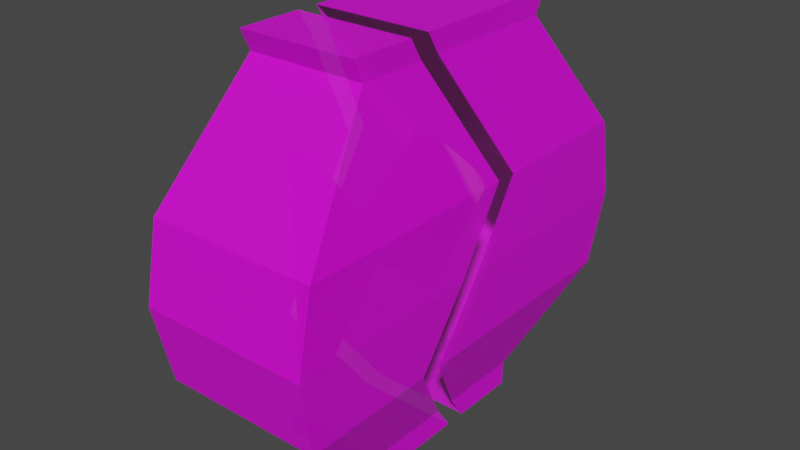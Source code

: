 # Source: fishbowl_empty.blend  (saved by Blender 3.3.6; exported with 4.5.12 LTS)
import bpy
from mathutils import Matrix  # noqa: F401  (used for matrix-valued properties, if any)

bpy.ops.wm.read_factory_settings(use_empty=True)
scene = bpy.context.scene
scene.name = 'Scene'

# ---- collections
col_collection = bpy.data.collections.new('Collection'); scene.collection.children.link(col_collection)

# ---- images (referenced by path relative to the original .blend; pixels are not part of the script)
import os
ASSET_DIR = os.environ.get("B2B_ASSET_DIR", "")  # directory of the original .blend (textures are referenced by path, not embedded)
HERE = os.path.dirname(os.path.abspath(__file__))  # packed textures are extracted next to this script under _unpacked/

def load_image(name, relpath, width, height, colorspace="sRGB"):
    """Load a texture the original file referenced (path relative to the .blend, or extracted next to this script)."""
    p = next((c for c in (os.path.join(HERE, relpath), os.path.join(ASSET_DIR, relpath)) if relpath and os.path.exists(c)), "")
    if p:
        img = bpy.data.images.load(p, check_existing=True)
        img.name = name
    else:  # same state as the original file: an image datablock whose file is absent (Cycles renders it pink)
        img = bpy.data.images.new(name, width, height)
        img.source = "FILE"
        img.filepath = "//" + (relpath or name)
    img.colorspace_settings.name = colorspace
    return img
img_fishbowl_empty_png = load_image('fishbowl_empty.png', 'fishbowl_empty.png', 1024, 1024, 'sRGB')
img_fish_001 = load_image('fish.001', '_unpacked/fish.b8b3ae5c.png', 64, 64, 'sRGB')

# ---- materials (node trees are filled in below, after node groups)
mat_material_001 = bpy.data.materials.new('Material.001')
mat_material_001.surface_render_method = 'BLENDED'
mat_material_001.blend_method = 'BLEND'
mat_material_001.use_transparent_shadow = False
mat_material_003 = bpy.data.materials.new('Material.003')
mat_material_003.use_transparent_shadow = False

# ---- material node trees
mat_material_001.use_nodes = True; mat_material_001.node_tree.nodes.clear()
_N = mat_material_001.node_tree.nodes; _L = mat_material_001.node_tree.links
n0 = _N.new('ShaderNodeBsdfPrincipled'); n0.name = 'Principled BSDF'; n0.location = (10, 300)
n0.distribution = 'GGX'
n0.subsurface_method = 'RANDOM_WALK_SKIN'
n0.inputs[3].default_value = 1.45
n0.inputs[4].default_value = 0.8235
n0.inputs[27].default_value = (0.0, 0.0, 0.0, 1.0)
n0.inputs[28].default_value = 1.0
n1 = _N.new('ShaderNodeOutputMaterial'); n1.name = 'Material Output'; n1.location = (300, 300)
n2 = _N.new('ShaderNodeTexImage'); n2.name = 'Image Texture'; n2.location = (-280, 260)
n2.image = img_fishbowl_empty_png
_L.new(n0.outputs[0], n1.inputs[0])
_L.new(n2.outputs[0], n0.inputs[0])
n1.is_active_output = True
mat_material_003.use_nodes = True; mat_material_003.node_tree.nodes.clear()
_N = mat_material_003.node_tree.nodes; _L = mat_material_003.node_tree.links
n0 = _N.new('ShaderNodeBsdfPrincipled'); n0.name = 'Principled BSDF'; n0.location = (10, 300)
n0.distribution = 'GGX'
n0.subsurface_method = 'RANDOM_WALK_SKIN'
n0.inputs[27].default_value = (0.0, 0.0, 0.0, 1.0)
n0.inputs[28].default_value = 1.0
n1 = _N.new('ShaderNodeOutputMaterial'); n1.name = 'Material Output'; n1.location = (320, 270)
n2 = _N.new('ShaderNodeTexImage'); n2.name = 'Image Texture'; n2.location = (-440, 210)
n2.label = 'BASE COLOR'
n2.image = img_fish_001
_L.new(n0.outputs[0], n1.inputs[0])
_L.new(n2.outputs[0], n0.inputs[0])
n1.is_active_output = True

# ---- world
world_world = bpy.data.worlds.new('World'); scene.world = world_world
world_world.use_nodes = True; world_world.node_tree.nodes.clear()
_N = world_world.node_tree.nodes; _L = world_world.node_tree.links
n0 = _N.new('ShaderNodeOutputWorld'); n0.name = 'World Output'; n0.location = (300, 300)
n1 = _N.new('ShaderNodeBackground'); n1.name = 'Background'; n1.location = (10, 300)
n1.inputs[0].default_value = (0.05088, 0.05088, 0.05088, 1.0)
_L.new(n1.outputs[0], n0.inputs[0])
n0.is_active_output = True
world_world.color = (0.05088, 0.05088, 0.05088)
world_world.use_sun_shadow = False
world_world.sun_shadow_jitter_overblur = 0.0

# ---- meshes
me_bowl_001 = bpy.data.meshes.new('bowl.001')
me_bowl_001.from_pydata([(-0.2153, -0.3474, -1.0), (-0.2382, -0.4492, 0.6051), (0.2153, -0.3474, -1.0), (0.2382, -0.4492, 0.6051), (-0.2153, -0.3474, -0.9025), (-0.3241, -0.7709, -0.5791), (-0.3445, -0.8314, -0.27), (-0.3451, -0.7709, 0.03907), (-0.2368, -0.4109, 0.5216), (0.2368, -0.4109, 0.5216), (0.3451, -0.7709, 0.03907), (0.3445, -0.8314, -0.27), (0.3241, -0.7709, -0.5791), (0.2153, -0.3474, -0.9025), (-0.3451, 0.1553, 0.03907), (0.2153, 0.0765, -1.0), (0.3241, -0.2189, -0.5791), (-0.2368, -0.1397, 0.5216), (0.2382, -0.1907, 0.6051), (0.3445, -0.0318, -0.27), (-0.2382, -0.1907, 0.6051), (0.3451, 0.1553, 0.03907), (-0.2153, 0.008075, -0.9025), (0.2368, -0.1397, 0.5216), (-0.3241, -0.2189, -0.5791), (-0.3445, -0.0318, -0.27), (0.2153, 0.008075, -0.9025), (-0.2153, 0.0765, -1.0)], [], [(8, 1, 20, 17), (9, 3, 1, 8), (2, 13, 4, 0), (13, 12, 5, 4), (12, 11, 6, 5), (11, 10, 7, 6), (10, 9, 8, 7), (0, 4, 22, 27), (4, 5, 24, 22), (5, 6, 25, 24), (6, 7, 14, 25), (7, 8, 17, 14), (18, 20, 1, 3), (15, 26, 13, 2), (16, 19, 11, 12), (21, 23, 9, 10), (23, 18, 3, 9), (27, 15, 2, 0), (26, 16, 12, 13), (19, 21, 10, 11)])
_uv = me_bowl_001.uv_layers.new(name='UVMap')
_uv.uv.foreach_set('vector', [0.4637, 0.1364, 0.4886, 0.1251, 0.4886, 0.2019, 0.4637, 0.2171, 0.4124, 0.8425, 0.4129, 0.8684, 0.2712, 0.8684, 0.2717, 0.8425, 0.632, 0.758, 0.6609, 0.758, 0.6609, 0.886, 0.632, 0.886, 0.7829, 0.5609, 0.9088, 0.5286, 0.9088, 0.7213, 0.7829, 0.6889, 0.4384, 0.5286, 0.4445, 0.6219, 0.2396, 0.6219, 0.2457, 0.5286, 0.4445, 0.6219, 0.4446, 0.7113, 0.2395, 0.7113, 0.2396, 0.6219, 0.4446, 0.7113, 0.4124, 0.8425, 0.2717, 0.8425, 0.2395, 0.7113, 0.01145, 0.1553, 0.04042, 0.1553, 0.04042, 0.261, 0.01145, 0.2813, 0.04042, 0.1553, 0.1375, 0.02944, 0.1375, 0.1935, 0.04042, 0.261, 0.1375, 0.02944, 0.2295, 0.01145, 0.2295, 0.2491, 0.1375, 0.1935, 0.2295, 0.01145, 0.3214, 0.02944, 0.3214, 0.3047, 0.2295, 0.2491, 0.3214, 0.02944, 0.4637, 0.1364, 0.4637, 0.2171, 0.3214, 0.3047, 0.4675, 0.7188, 0.6092, 0.7188, 0.6092, 0.7956, 0.4675, 0.7956, 0.5114, 0.2358, 0.5404, 0.2562, 0.5404, 0.3618, 0.5114, 0.3618, 0.6375, 0.3236, 0.7295, 0.268, 0.7295, 0.5057, 0.6375, 0.4877, 0.8214, 0.2124, 0.9637, 0.3001, 0.9637, 0.3807, 0.8214, 0.4877, 0.9637, 0.3001, 0.9886, 0.3153, 0.9886, 0.3921, 0.9637, 0.3807, 0.632, 0.6091, 0.76, 0.6091, 0.76, 0.7351, 0.632, 0.7351, 0.5404, 0.2562, 0.6375, 0.3236, 0.6375, 0.4877, 0.5404, 0.3618, 0.7295, 0.268, 0.8214, 0.2124, 0.8214, 0.4877, 0.7295, 0.5057])
me_bowl_001.materials.append(mat_material_001)
me_bowl_001.use_paint_bone_selection = False
me_bowl_001.use_paint_mask = True
me_bowl_001.update()
me_bowl_002 = bpy.data.meshes.new('bowl.002')
me_bowl_002.from_pydata([(0.2153, 0.3474, -0.9025), (0.3241, 0.7709, -0.5791), (0.3445, 0.8314, -0.27), (0.3451, 0.7709, 0.03907), (0.2368, 0.4109, 0.5216), (-0.2153, 0.3474, -0.9025), (-0.3241, 0.7709, -0.5791), (-0.3445, 0.8314, -0.27), (-0.3451, 0.7709, 0.03907), (-0.2368, 0.4109, 0.5216), (0.2382, 0.4492, 0.6051), (0.2153, 0.3474, -1.0), (-0.2382, 0.4492, 0.6051), (-0.2153, 0.3474, -1.0), (-0.3451, 0.1553, 0.03907), (0.2153, 0.0765, -1.0), (0.3241, -0.2189, -0.5791), (-0.2368, -0.1397, 0.5216), (0.2382, -0.1907, 0.6051), (0.3445, -0.0318, -0.27), (-0.2382, -0.1907, 0.6051), (0.3451, 0.1553, 0.03907), (-0.2153, 0.008075, -0.9025), (0.2368, -0.1397, 0.5216), (-0.3241, -0.2189, -0.5791), (-0.3445, -0.0318, -0.27), (0.2153, 0.008075, -0.9025), (-0.2153, 0.0765, -1.0)], [], [(17, 20, 12, 9), (14, 17, 9, 8), (24, 25, 7, 6), (27, 22, 5, 13), (25, 14, 8, 7), (22, 24, 6, 5), (8, 9, 4, 3), (7, 8, 3, 2), (6, 7, 2, 1), (5, 6, 1, 0), (13, 5, 0, 11), (3, 4, 23, 21), (2, 3, 21, 19), (1, 2, 19, 16), (0, 1, 16, 26), (11, 0, 26, 15), (10, 12, 20, 18), (13, 11, 15, 27), (4, 10, 18, 23), (9, 12, 10, 4)])
_uv = me_bowl_002.uv_layers.new(name='UVMap')
_uv.uv.foreach_set('vector', [0.4637, 0.2171, 0.4886, 0.2019, 0.4886, 0.3921, 0.4637, 0.3807, 0.3214, 0.3047, 0.4637, 0.2171, 0.4637, 0.3807, 0.3214, 0.4877, 0.1375, 0.1935, 0.2295, 0.2491, 0.2295, 0.5057, 0.1375, 0.4877, 0.01145, 0.2813, 0.04042, 0.261, 0.04042, 0.3618, 0.01145, 0.3618, 0.2295, 0.2491, 0.3214, 0.3047, 0.3214, 0.4877, 0.2295, 0.5057, 0.04042, 0.261, 0.1375, 0.1935, 0.1375, 0.4877, 0.04042, 0.3618, 0.2166, 0.7113, 0.1844, 0.8425, 0.04363, 0.8425, 0.01145, 0.7113, 0.2164, 0.6219, 0.2166, 0.7113, 0.01145, 0.7113, 0.01161, 0.6219, 0.2104, 0.5286, 0.2164, 0.6219, 0.01161, 0.6219, 0.01769, 0.5286, 0.9088, 0.9045, 0.7829, 0.9368, 0.7829, 0.7442, 0.9088, 0.7765, 0.6838, 0.758, 0.7126, 0.758, 0.7126, 0.886, 0.6838, 0.886, 0.8214, 0.02944, 0.9637, 0.1364, 0.9637, 0.3001, 0.8214, 0.2124, 0.7295, 0.01145, 0.8214, 0.02944, 0.8214, 0.2124, 0.7295, 0.268, 0.6375, 0.02944, 0.7295, 0.01145, 0.7295, 0.268, 0.6375, 0.3236, 0.5404, 0.1553, 0.6375, 0.02944, 0.6375, 0.3236, 0.5404, 0.2562, 0.5114, 0.1553, 0.5404, 0.1553, 0.5404, 0.2562, 0.5114, 0.2358, 0.4675, 0.5286, 0.6092, 0.5286, 0.6092, 0.7188, 0.4675, 0.7188, 0.632, 0.5286, 0.76, 0.5286, 0.76, 0.6091, 0.632, 0.6091, 0.9637, 0.1364, 0.9886, 0.1251, 0.9886, 0.3153, 0.9637, 0.3001, 0.1844, 0.8425, 0.1848, 0.8684, 0.0432, 0.8684, 0.04363, 0.8425])
me_bowl_002.materials.append(mat_material_001)
me_bowl_002.use_paint_bone_selection = False
me_bowl_002.use_paint_mask = True
me_bowl_002.update()
me_bowl = bpy.data.meshes.new('bowl')
me_bowl.from_pydata([(-0.05863, -0.4374, 0.4486), (-0.05863, -0.4374, 0.4486), (-0.05863, -0.4374, 0.4486), (-0.05863, -0.4374, 1.282), (-0.05863, -0.4374, 1.282), (-0.05863, -0.4374, 1.282), (-0.02724, 0.5233, 0.817), (-0.02724, 0.5233, 0.817), (-0.02724, 0.5233, 0.817), (-0.02724, 0.5233, 0.8725), (-0.02724, 0.5233, 0.8725), (-0.02724, 0.5233, 0.8725), (0.05863, -0.4374, 0.4486), (0.05863, -0.4374, 0.4486), (0.05863, -0.4374, 0.4486), (0.05863, -0.4374, 1.282), (0.05863, -0.4374, 1.282), (0.05863, -0.4374, 1.282), (0.02724, 0.5233, 0.817), (0.02724, 0.5233, 0.817), (0.02724, 0.5233, 0.817), (0.02724, 0.5233, 0.8725), (0.02724, 0.5233, 0.8725), (0.02724, 0.5233, 0.8725), (-0.04197, 0.1872, 0.5316), (-0.04197, 0.1872, 0.5316), (-0.04197, 0.1872, 0.5316), (-0.04197, 0.1872, 0.5316), (-0.05863, -0.1458, 0.7922), (-0.05863, -0.1458, 0.7922), (-0.05863, -0.1458, 0.7922), (-0.05863, -0.1458, 0.7922), (-0.05863, -0.1458, 0.8973), (-0.05863, -0.1458, 0.8973), (-0.05863, -0.1458, 0.8973), (-0.05863, -0.1458, 0.8973), (-0.04197, 0.1872, 1.158), (-0.04197, 0.1872, 1.158), (-0.04197, 0.1872, 1.158), (-0.04197, 0.1872, 1.158), (0.05863, -0.1458, 0.7922), (0.05863, -0.1458, 0.7922), (0.05863, -0.1458, 0.7922), (0.05863, -0.1458, 0.7922), (0.04197, 0.1872, 0.5316), (0.04197, 0.1872, 0.5316), (0.04197, 0.1872, 0.5316), (0.04197, 0.1872, 0.5316), (0.04197, 0.1872, 1.158), (0.04197, 0.1872, 1.158), (0.04197, 0.1872, 1.158), (0.04197, 0.1872, 1.158), (0.05863, -0.1458, 0.8973), (0.05863, -0.1458, 0.8973), (0.05863, -0.1458, 0.8973), (0.05863, -0.1458, 0.8973)], [], [(24, 36, 9), (24, 9, 6), (8, 10, 21), (8, 21, 19), (43, 55, 17), (43, 17, 14), (13, 15, 4), (13, 4, 2), (31, 41, 12), (31, 12, 1), (52, 34, 5), (52, 5, 16), (22, 11, 38), (22, 38, 48), (49, 39, 35), (49, 35, 53), (7, 18, 45), (7, 45, 27), (26, 44, 40), (26, 40, 30), (20, 23, 51), (20, 51, 47), (46, 50, 54), (46, 54, 42), (0, 3, 32), (0, 32, 28), (29, 33, 37), (29, 37, 25)])
me_bowl.polygons.foreach_set('use_smooth', [0, 0, 0, 0, 0, 0, 0, 0, 0, 0, 0, 0, 1, 1, 0, 1, 0, 1, 1, 0, 0, 0, 1, 0, 0, 0, 0, 0])
_uv = me_bowl.uv_layers.new(name='UVMap')
_uv.uv.foreach_set('vector', [0.6263, 0.6105, 0.2897, 0.6105, 0.4431, 0.4297, 0.6263, 0.6105, 0.4431, 0.4297, 0.4729, 0.4297, 0.5912, 0.7745, 0.5912, 0.7962, 0.2592, 0.5649, 0.5912, 0.7745, 0.2592, 0.5649, 0.2592, 0.5432, 0.8462, 0.7127, 0.6099, 0.4814, 0.9225, 0.5254, 0.8462, 0.7127, 0.9225, 0.5254, 0.7773, 0.7567, 0.0719, 0.5432, 0.0719, 0.9911, 0.008898, 0.9911, 0.0719, 0.5432, 0.008898, 0.9911, 0.008898, 0.5432, 0.2335, 0.7846, 0.1705, 0.7846, 0.1705, 0.5432, 0.2335, 0.7846, 0.1705, 0.5432, 0.2335, 0.5432, 0.0897, 0.5432, 0.1527, 0.5432, 0.1527, 0.8011, 0.0897, 0.5432, 0.1527, 0.8011, 0.0897, 0.8011, 0.2592, 0.5649, 0.5912, 0.7962, 0.2964, 0.8004, 0.2592, 0.5649, 0.2964, 0.8004, 0.2513, 0.8004, 0.7338, 0.9146, 0.6887, 0.9146, 0.6798, 0.7745, 0.7338, 0.9146, 0.6798, 0.7745, 0.7428, 0.7745, 0.6248, 0.7745, 0.6541, 0.7745, 0.662, 1.011, 0.6248, 0.7745, 0.662, 1.011, 0.6169, 1.011, 0.8146, 0.9146, 0.7695, 0.9146, 0.7606, 0.7745, 0.8146, 0.9146, 0.7606, 0.7745, 0.8236, 0.7745, 0.5592, 0.05875, 0.5942, 0.05875, 0.7743, 0.271, 0.5592, 0.05875, 0.7743, 0.271, 0.3791, 0.271, 0.3791, 0.271, 0.7743, 0.271, 0.6099, 0.4814, 0.3791, 0.271, 0.6099, 0.4814, 0.8462, 0.7127, 0.7595, 0.7567, 0.008898, 0.5254, 0.4298, 0.7896, 0.7595, 0.7567, 0.4298, 0.7896, 0.4862, 0.7896, 0.4862, 0.7896, 0.4298, 0.7896, 0.2897, 0.6105, 0.4862, 0.7896, 0.2897, 0.6105, 0.6263, 0.6105])
me_bowl.materials.append(mat_material_003)
me_bowl.update()
me_bowl.normals_split_custom_set([tuple(v) for v in zip(*[iter([-0.999, 0.04379, 8.839e-09, -0.999, 0.04379, 8.839e-09, -0.999, 0.04379, 8.839e-09, -0.999, 0.04379, 0.0, -0.999, 0.04379, 0.0, -0.999, 0.04379, 0.0, -1.094e-06, 1.0, 0.0, -1.094e-06, 1.0, 0.0, -1.094e-06, 1.0, 0.0, 0.0, 1.0, 1.288e-06, 0.0, 1.0, 1.288e-06, 0.0, 1.0, 1.288e-06, 1.0, -1.216e-07, 0.0, 1.0, -1.216e-07, 0.0, 1.0, -1.216e-07, 0.0, 1.0, -3.065e-08, 2.682e-08, 1.0, -3.065e-08, 2.682e-08, 1.0, -3.065e-08, 2.682e-08, 0.0, -1.0, -3.049e-07, 0.0, -1.0, -3.049e-07, 0.0, -1.0, -3.049e-07, 0.0, -1.0, -1.811e-07, 0.0, -1.0, -1.811e-07, 0.0, -1.0, -1.811e-07, 0.0, 0.7624, -0.6471, 0.0, 0.7624, -0.6471, 0.0, 0.7624, -0.6471, 0.0, 0.7624, -0.6471, 0.0, 0.7624, -0.6471, 0.0, 0.7624, -0.6471, 0.0, 0.7971, 0.6039, 0.0, 0.7971, 0.6039, 0.0, 0.7971, 0.6039, 0.0, 0.797, 0.6039, 0.0, 0.797, 0.6039, 0.0, 0.797, 0.6039, -2.197e-07, 0.6472, 0.7623, 0.0, 0.6472, 0.7623, -1.716e-06, 0.6472, 0.7623, -2.197e-07, 0.6472, 0.7623, -1.716e-06, 0.6472, 0.7623, -1.865e-06, 0.6472, 0.7623, -1.679e-06, -0.6163, 0.7875, -1.679e-06, -0.6163, 0.7875, -1.679e-06, -0.6163, 0.7875, 0.0, -0.6163, 0.7875, 0.0, -0.6163, 0.7875, 0.0, -0.6163, 0.7875, 0.0, 0.6472, -0.7623, 0.0, 0.6472, -0.7623, 0.0, 0.6472, -0.7623, -5.085e-08, 0.6472, -0.7623, -5.085e-08, 0.6472, -0.7623, -5.085e-08, 0.6472, -0.7623, 0.0, -0.6163, -0.7875, 0.0, -0.6163, -0.7875, 0.0, -0.6163, -0.7875, 0.0, -0.6163, -0.7875, 0.0, -0.6163, -0.7875, 0.0, -0.6163, -0.7875, 0.999, 0.04379, -9.964e-08, 0.999, 0.04379, -9.964e-08, 0.999, 0.04379, -9.964e-08, 0.999, 0.04379, -2.434e-08, 0.999, 0.04379, -2.434e-08, 0.999, 0.04379, -2.434e-08, 0.9988, 0.04994, -2.397e-08, 0.9988, 0.04994, -2.397e-08, 0.9988, 0.04994, -2.397e-08, 0.9988, 0.04994, 1.495e-08, 0.9988, 0.04994, 1.495e-08, 0.9988, 0.04994, 1.495e-08, -1.0, 4.598e-08, -2.682e-08, -1.0, 4.598e-08, -2.682e-08, -1.0, 4.598e-08, -2.682e-08, -1.0, 3.039e-08, 0.0, -1.0, 3.039e-08, 0.0, -1.0, 3.039e-08, 0.0, -0.9988, 0.04994, 1.495e-08, -0.9988, 0.04994, 1.495e-08, -0.9988, 0.04994, 1.495e-08, -0.9988, 0.04994, 1.057e-08, -0.9988, 0.04994, 1.057e-08, -0.9988, 0.04994, 1.057e-08])] * 3)])

# ---- objects
ob_b = bpy.data.objects.new('b', me_bowl_001)
ob_b_001 = bpy.data.objects.new('b.001', me_bowl_002)
ob_f = bpy.data.objects.new('f', me_bowl)

# ---- transforms, parenting, visibility, modifiers, constraints
ob_b.location = (0.0, 0.0, 1.041)
ob_b_001.location = (0.0, 0.08439, 1.041)
ob_f.location = (0.0, 0.0, 0.0)
ob_f.rotation_mode = 'QUATERNION'
ob_f.rotation_quaternion = (1.0, 0.0, 0.0, 0.0)
_vg = ob_f.vertex_groups.new(name='root')
for _i, _w in zip([6, 7, 8, 18, 19, 20, 24, 25, 26, 27, 44, 45, 46, 47], [0.01474, 0.01474, 0.01474, 0.01931, 0.01931, 0.01931, 0.2337, 0.2337, 0.2337, 0.2337, 0.3563, 0.3563, 0.3563, 0.3563]): _vg.add([_i], _w, 'REPLACE')
_vg = ob_f.vertex_groups.new(name='body')
_vg = ob_f.vertex_groups.new(name='Bone.001')
for _i, _w in zip([6, 7, 8, 9, 10, 11, 18, 19, 20, 21, 22, 23, 24, 25, 26, 27, 36, 37, 38, 39, 44, 45, 46, 47, 48, 49, 50, 51], [0.9621, 0.9621, 0.9621, 1.0, 1.0, 1.0, 0.9612, 0.9612, 0.9612, 0.985, 0.985, 0.985, 0.5281, 0.5281, 0.5281, 0.5281, 0.8689, 0.8689, 0.8689, 0.8689, 0.4092, 0.4092, 0.4092, 0.4092, 0.8641, 0.8641, 0.8641, 0.8641]): _vg.add([_i], _w, 'REPLACE')
_vg = ob_f.vertex_groups.new(name='Bone.002')
for _i, _w in zip([0, 1, 2, 3, 4, 5, 6, 7, 8, 12, 13, 14, 15, 16, 17, 18, 19, 20, 21, 22, 23, 24, 25, 26, 27, 28, 29, 30, 31, 32, 33, 34, 35, 36, 37, 38, 39, 40, 41, 42, 43, 44, 45, 46, 47, 48, 49, 50, 51, 52, 53, 54, 55], [1.0, 1.0, 1.0, 1.0, 1.0, 1.0, 0.02311, 0.02311, 0.02311, 1.0, 1.0, 1.0, 1.0, 1.0, 1.0, 0.01948, 0.01948, 0.01948, 0.01503, 0.01503, 0.01503, 0.2382, 0.2382, 0.2382, 0.2382, 1.0, 1.0, 1.0, 1.0, 1.0, 1.0, 1.0, 1.0, 0.1311, 0.1311, 0.1311, 0.1311, 1.0, 1.0, 1.0, 1.0, 0.2344, 0.2344, 0.2344, 0.2344, 0.1359, 0.1359, 0.1359, 0.1359, 1.0, 1.0, 1.0, 1.0]): _vg.add([_i], _w, 'REPLACE')
_m = ob_f.modifiers.new('Armature', 'ARMATURE')

# ---- collection membership
col_collection.objects.link(ob_b)
col_collection.objects.link(ob_b_001)
col_collection.objects.link(ob_f)

# ---- scene / render settings (as saved in the file)
scene.frame_start = 1; scene.frame_end = 60; scene.frame_set(46)
scene.render.engine = 'BLENDER_EEVEE_NEXT'
scene.cycles.sampling_pattern = 'TABULATED_SOBOL'
scene.cycles.use_light_tree = False
scene.view_settings.view_transform = 'Filmic'
bpy.context.view_layer.update()

# ---- added for rendering (the .blend has no active camera and no usable light): camera, sun
cam_auto = bpy.data.cameras.new('AutoCamera')
cam_auto.lens = 50.0
cam_auto.sensor_width = 36.0
cam_auto.clip_end = 1000.0
ob_auto_camera = bpy.data.objects.new('AutoCamera', cam_auto)
scene.collection.objects.link(ob_auto_camera)
ob_auto_camera.location = (2.28614, -2.70117, 2.67239)
ob_auto_camera.rotation_euler = (1.09748, -7.21219e-08, 0.694738)
scene.camera = ob_auto_camera
light_auto_sun = bpy.data.lights.new('AutoSun', 'SUN')
light_auto_sun.energy = 3.0
light_auto_sun.angle = 0.0523599
ob_auto_sun = bpy.data.objects.new('AutoSun', light_auto_sun)
scene.collection.objects.link(ob_auto_sun)
ob_auto_sun.rotation_euler = (0.872665, 0.174533, 0.523599)
bpy.context.view_layer.update()
